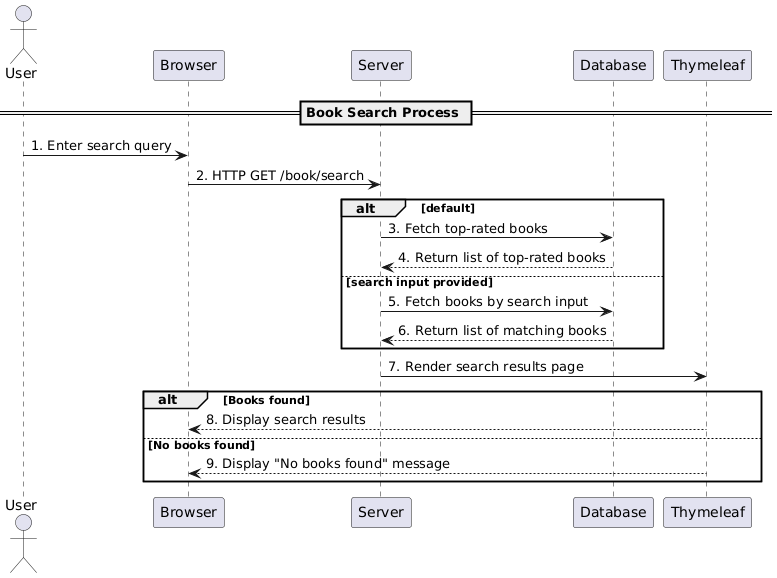

The diagram above was rendered by PlantUML. Its source (embedded in the PNG):
@startuml
actor User
participant Browser
participant Server
participant Database
participant Thymeleaf

== Book Search Process ==
User -> Browser: 1. Enter search query
Browser -> Server: 2. HTTP GET /book/search

alt default
    Server -> Database: 3. Fetch top-rated books
    Database --> Server: 4. Return list of top-rated books
else search input provided
    Server -> Database: 5. Fetch books by search input
    Database --> Server: 6. Return list of matching books
end

Server -> Thymeleaf: 7. Render search results page
alt Books found
    Thymeleaf --> Browser: 8. Display search results
else No books found
    Thymeleaf --> Browser: 9. Display "No books found" message
end
@enduml